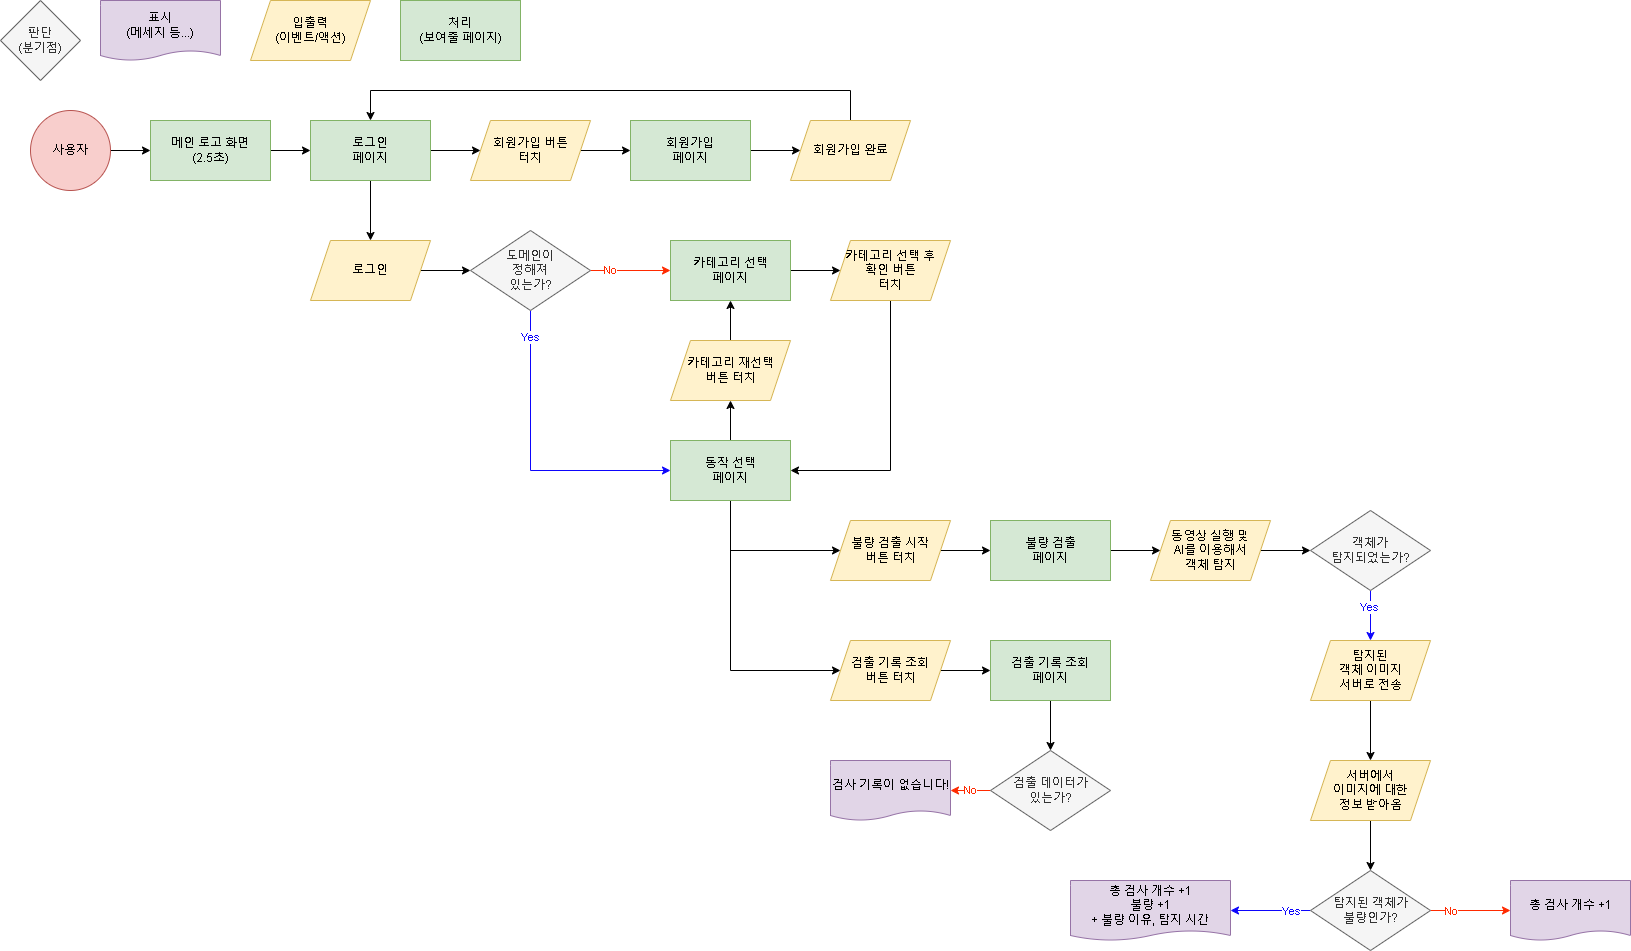

The diagram above was exported from draw.io. Its source (the exported page's mxGraphModel, read from the mxfile embedded in the PNG):
<mxGraphModel dx="1221" dy="733" grid="1" gridSize="10" guides="1" tooltips="1" connect="1" arrows="1" fold="1" page="1" pageScale="1" pageWidth="1969" pageHeight="1969" math="0" shadow="0">
  <root>
    <mxCell id="0" />
    <mxCell id="1" parent="0" />
    <mxCell id="xWxaAhujw4kWI5CNPVcB-14" value="" style="edgeStyle=orthogonalEdgeStyle;rounded=0;orthogonalLoop=1;jettySize=auto;html=1;" parent="1" source="xWxaAhujw4kWI5CNPVcB-4" target="xWxaAhujw4kWI5CNPVcB-13" edge="1">
      <mxGeometry relative="1" as="geometry" />
    </mxCell>
    <mxCell id="xWxaAhujw4kWI5CNPVcB-4" value="사용자" style="ellipse;whiteSpace=wrap;html=1;aspect=fixed;fillColor=#f8cecc;strokeColor=#b85450;gradientDirection=north;" parent="1" vertex="1">
      <mxGeometry x="40" y="120" width="80" height="80" as="geometry" />
    </mxCell>
    <mxCell id="xWxaAhujw4kWI5CNPVcB-7" value="처리&lt;div&gt;(보여줄 페이지)&lt;/div&gt;" style="rounded=0;whiteSpace=wrap;html=1;fillColor=#d5e8d4;strokeColor=#82b366;" parent="1" vertex="1">
      <mxGeometry x="410" y="10" width="120" height="60" as="geometry" />
    </mxCell>
    <mxCell id="xWxaAhujw4kWI5CNPVcB-8" value="입출력&lt;div&gt;(이벤트/액션)&lt;/div&gt;" style="shape=parallelogram;perimeter=parallelogramPerimeter;whiteSpace=wrap;html=1;fixedSize=1;fillColor=#fff2cc;strokeColor=#d6b656;" parent="1" vertex="1">
      <mxGeometry x="260" y="10" width="120" height="60" as="geometry" />
    </mxCell>
    <mxCell id="xWxaAhujw4kWI5CNPVcB-9" value="표시&lt;div&gt;(메세지 등...)&lt;/div&gt;" style="shape=document;whiteSpace=wrap;html=1;boundedLbl=1;fillColor=#e1d5e7;strokeColor=#9673a6;size=0.16666666666666666;" parent="1" vertex="1">
      <mxGeometry x="110" y="10" width="120" height="60" as="geometry" />
    </mxCell>
    <mxCell id="xWxaAhujw4kWI5CNPVcB-10" value="판단&lt;div&gt;(분기점)&lt;/div&gt;" style="rhombus;whiteSpace=wrap;html=1;fillColor=#f5f5f5;fontColor=#333333;strokeColor=#666666;" parent="1" vertex="1">
      <mxGeometry x="10" y="10" width="80" height="80" as="geometry" />
    </mxCell>
    <mxCell id="xWxaAhujw4kWI5CNPVcB-23" value="" style="edgeStyle=orthogonalEdgeStyle;rounded=0;orthogonalLoop=1;jettySize=auto;html=1;" parent="1" source="xWxaAhujw4kWI5CNPVcB-11" target="xWxaAhujw4kWI5CNPVcB-21" edge="1">
      <mxGeometry relative="1" as="geometry" />
    </mxCell>
    <mxCell id="xWxaAhujw4kWI5CNPVcB-11" value="회원가입&amp;nbsp;&lt;span style=&quot;background-color: initial;&quot;&gt;버튼&lt;/span&gt;&lt;div&gt;&lt;span style=&quot;background-color: initial;&quot;&gt;터치&lt;/span&gt;&lt;/div&gt;" style="shape=parallelogram;perimeter=parallelogramPerimeter;whiteSpace=wrap;html=1;fixedSize=1;fillColor=#fff2cc;strokeColor=#d6b656;" parent="1" vertex="1">
      <mxGeometry x="480" y="130" width="120" height="60" as="geometry" />
    </mxCell>
    <mxCell id="xWxaAhujw4kWI5CNPVcB-16" value="" style="edgeStyle=orthogonalEdgeStyle;rounded=0;orthogonalLoop=1;jettySize=auto;html=1;" parent="1" source="xWxaAhujw4kWI5CNPVcB-13" target="xWxaAhujw4kWI5CNPVcB-15" edge="1">
      <mxGeometry relative="1" as="geometry" />
    </mxCell>
    <mxCell id="xWxaAhujw4kWI5CNPVcB-13" value="메인 로고 화면&lt;div&gt;(2.5초)&lt;/div&gt;" style="rounded=0;whiteSpace=wrap;html=1;fillColor=#d5e8d4;strokeColor=#82b366;" parent="1" vertex="1">
      <mxGeometry x="160" y="130" width="120" height="60" as="geometry" />
    </mxCell>
    <mxCell id="xWxaAhujw4kWI5CNPVcB-17" value="" style="edgeStyle=orthogonalEdgeStyle;rounded=0;orthogonalLoop=1;jettySize=auto;html=1;" parent="1" source="xWxaAhujw4kWI5CNPVcB-15" target="xWxaAhujw4kWI5CNPVcB-11" edge="1">
      <mxGeometry relative="1" as="geometry" />
    </mxCell>
    <mxCell id="kz5Imdmvcilqch0npVnk-54" value="" style="edgeStyle=orthogonalEdgeStyle;shape=connector;rounded=0;orthogonalLoop=1;jettySize=auto;html=1;strokeColor=default;align=center;verticalAlign=middle;fontFamily=Helvetica;fontSize=11;fontColor=default;labelBackgroundColor=default;endArrow=classic;" parent="1" source="xWxaAhujw4kWI5CNPVcB-15" target="kz5Imdmvcilqch0npVnk-53" edge="1">
      <mxGeometry relative="1" as="geometry" />
    </mxCell>
    <mxCell id="xWxaAhujw4kWI5CNPVcB-15" value="로그인&lt;div&gt;페이지&lt;/div&gt;" style="rounded=0;whiteSpace=wrap;html=1;fillColor=#d5e8d4;strokeColor=#82b366;" parent="1" vertex="1">
      <mxGeometry x="320" y="130" width="120" height="60" as="geometry" />
    </mxCell>
    <mxCell id="kz5Imdmvcilqch0npVnk-10" value="" style="edgeStyle=orthogonalEdgeStyle;shape=connector;rounded=0;orthogonalLoop=1;jettySize=auto;html=1;strokeColor=default;align=center;verticalAlign=middle;fontFamily=Helvetica;fontSize=11;fontColor=default;labelBackgroundColor=default;endArrow=classic;" parent="1" source="xWxaAhujw4kWI5CNPVcB-21" target="kz5Imdmvcilqch0npVnk-9" edge="1">
      <mxGeometry relative="1" as="geometry" />
    </mxCell>
    <mxCell id="xWxaAhujw4kWI5CNPVcB-21" value="회원가입&lt;div&gt;페이지&lt;/div&gt;" style="rounded=0;whiteSpace=wrap;html=1;fillColor=#d5e8d4;strokeColor=#82b366;" parent="1" vertex="1">
      <mxGeometry x="640" y="130" width="120" height="60" as="geometry" />
    </mxCell>
    <mxCell id="xWxaAhujw4kWI5CNPVcB-30" value="&lt;font color=&quot;#ff2a00&quot;&gt;No&lt;/font&gt;" style="edgeStyle=orthogonalEdgeStyle;rounded=0;orthogonalLoop=1;jettySize=auto;html=1;fillColor=#f8cecc;strokeColor=#FF2A00;" parent="1" source="xWxaAhujw4kWI5CNPVcB-27" target="xWxaAhujw4kWI5CNPVcB-29" edge="1">
      <mxGeometry x="-0.5" relative="1" as="geometry">
        <mxPoint as="offset" />
      </mxGeometry>
    </mxCell>
    <mxCell id="kz5Imdmvcilqch0npVnk-2" value="&lt;font color=&quot;#0d05fc&quot;&gt;Yes&lt;/font&gt;" style="edgeStyle=orthogonalEdgeStyle;rounded=0;orthogonalLoop=1;jettySize=auto;html=1;exitX=0.5;exitY=1;exitDx=0;exitDy=0;entryX=0;entryY=0.5;entryDx=0;entryDy=0;fillColor=#dae8fc;strokeColor=#0D05FC;flowAnimation=0;shadow=0;" parent="1" source="xWxaAhujw4kWI5CNPVcB-27" target="xWxaAhujw4kWI5CNPVcB-28" edge="1">
      <mxGeometry x="-0.8182" relative="1" as="geometry">
        <mxPoint as="offset" />
      </mxGeometry>
    </mxCell>
    <mxCell id="xWxaAhujw4kWI5CNPVcB-27" value="도메인이&lt;div&gt;정해져&lt;/div&gt;&lt;div&gt;있는가?&lt;/div&gt;" style="rhombus;whiteSpace=wrap;html=1;fillColor=#f5f5f5;fontColor=#333333;strokeColor=#666666;" parent="1" vertex="1">
      <mxGeometry x="480" y="240" width="120" height="80" as="geometry" />
    </mxCell>
    <mxCell id="kz5Imdmvcilqch0npVnk-7" value="" style="edgeStyle=orthogonalEdgeStyle;shape=connector;rounded=0;orthogonalLoop=1;jettySize=auto;html=1;strokeColor=default;align=center;verticalAlign=middle;fontFamily=Helvetica;fontSize=11;fontColor=default;labelBackgroundColor=default;endArrow=classic;" parent="1" source="xWxaAhujw4kWI5CNPVcB-28" target="kz5Imdmvcilqch0npVnk-6" edge="1">
      <mxGeometry relative="1" as="geometry" />
    </mxCell>
    <mxCell id="kz5Imdmvcilqch0npVnk-16" style="edgeStyle=orthogonalEdgeStyle;shape=connector;rounded=0;orthogonalLoop=1;jettySize=auto;html=1;exitX=0.5;exitY=1;exitDx=0;exitDy=0;strokeColor=default;align=center;verticalAlign=middle;fontFamily=Helvetica;fontSize=11;fontColor=default;labelBackgroundColor=default;endArrow=classic;entryX=0;entryY=0.5;entryDx=0;entryDy=0;" parent="1" source="xWxaAhujw4kWI5CNPVcB-28" target="kz5Imdmvcilqch0npVnk-13" edge="1">
      <mxGeometry relative="1" as="geometry">
        <mxPoint x="740.2352941176471" y="559.9999999999999" as="targetPoint" />
        <Array as="points">
          <mxPoint x="740" y="560" />
        </Array>
      </mxGeometry>
    </mxCell>
    <mxCell id="kz5Imdmvcilqch0npVnk-17" style="edgeStyle=orthogonalEdgeStyle;shape=connector;rounded=0;orthogonalLoop=1;jettySize=auto;html=1;exitX=0.5;exitY=1;exitDx=0;exitDy=0;entryX=0;entryY=0.5;entryDx=0;entryDy=0;strokeColor=default;align=center;verticalAlign=middle;fontFamily=Helvetica;fontSize=11;fontColor=default;labelBackgroundColor=default;endArrow=classic;" parent="1" source="xWxaAhujw4kWI5CNPVcB-28" target="kz5Imdmvcilqch0npVnk-14" edge="1">
      <mxGeometry relative="1" as="geometry">
        <Array as="points">
          <mxPoint x="740" y="680" />
        </Array>
      </mxGeometry>
    </mxCell>
    <mxCell id="xWxaAhujw4kWI5CNPVcB-28" value="동작 선택&lt;div&gt;페이지&lt;/div&gt;" style="rounded=0;whiteSpace=wrap;html=1;fillColor=#d5e8d4;strokeColor=#82b366;" parent="1" vertex="1">
      <mxGeometry x="680" y="450" width="120" height="60" as="geometry" />
    </mxCell>
    <mxCell id="kz5Imdmvcilqch0npVnk-4" value="" style="edgeStyle=orthogonalEdgeStyle;shape=connector;rounded=0;orthogonalLoop=1;jettySize=auto;html=1;strokeColor=default;align=center;verticalAlign=middle;fontFamily=Helvetica;fontSize=11;fontColor=default;labelBackgroundColor=default;endArrow=classic;" parent="1" source="xWxaAhujw4kWI5CNPVcB-29" target="kz5Imdmvcilqch0npVnk-3" edge="1">
      <mxGeometry relative="1" as="geometry" />
    </mxCell>
    <mxCell id="xWxaAhujw4kWI5CNPVcB-29" value="카테고리 선택&lt;div&gt;페이지&lt;/div&gt;" style="rounded=0;whiteSpace=wrap;html=1;fillColor=#d5e8d4;strokeColor=#82b366;" parent="1" vertex="1">
      <mxGeometry x="680" y="250" width="120" height="60" as="geometry" />
    </mxCell>
    <mxCell id="kz5Imdmvcilqch0npVnk-5" style="edgeStyle=orthogonalEdgeStyle;shape=connector;rounded=0;orthogonalLoop=1;jettySize=auto;html=1;exitX=0.5;exitY=1;exitDx=0;exitDy=0;strokeColor=default;align=center;verticalAlign=middle;fontFamily=Helvetica;fontSize=11;fontColor=default;labelBackgroundColor=default;endArrow=classic;entryX=1;entryY=0.5;entryDx=0;entryDy=0;" parent="1" source="kz5Imdmvcilqch0npVnk-3" target="xWxaAhujw4kWI5CNPVcB-28" edge="1">
      <mxGeometry relative="1" as="geometry" />
    </mxCell>
    <mxCell id="kz5Imdmvcilqch0npVnk-3" value="카테고리 선택 후&lt;div&gt;확인 버튼&lt;/div&gt;&lt;div&gt;터치&lt;/div&gt;" style="shape=parallelogram;perimeter=parallelogramPerimeter;whiteSpace=wrap;html=1;fixedSize=1;fillColor=#fff2cc;strokeColor=#d6b656;" parent="1" vertex="1">
      <mxGeometry x="840" y="250" width="120" height="60" as="geometry" />
    </mxCell>
    <mxCell id="kz5Imdmvcilqch0npVnk-8" value="" style="edgeStyle=orthogonalEdgeStyle;shape=connector;rounded=0;orthogonalLoop=1;jettySize=auto;html=1;strokeColor=default;align=center;verticalAlign=middle;fontFamily=Helvetica;fontSize=11;fontColor=default;labelBackgroundColor=default;endArrow=classic;" parent="1" source="kz5Imdmvcilqch0npVnk-6" target="xWxaAhujw4kWI5CNPVcB-29" edge="1">
      <mxGeometry relative="1" as="geometry" />
    </mxCell>
    <mxCell id="kz5Imdmvcilqch0npVnk-6" value="카테고리 재선택&lt;div&gt;버튼&amp;nbsp;&lt;span style=&quot;background-color: initial;&quot;&gt;터치&lt;/span&gt;&lt;/div&gt;" style="shape=parallelogram;perimeter=parallelogramPerimeter;whiteSpace=wrap;html=1;fixedSize=1;fillColor=#fff2cc;strokeColor=#d6b656;" parent="1" vertex="1">
      <mxGeometry x="680" y="350" width="120" height="60" as="geometry" />
    </mxCell>
    <mxCell id="kz5Imdmvcilqch0npVnk-11" style="edgeStyle=orthogonalEdgeStyle;shape=connector;rounded=0;orthogonalLoop=1;jettySize=auto;html=1;exitX=0.5;exitY=0;exitDx=0;exitDy=0;entryX=0.5;entryY=0;entryDx=0;entryDy=0;strokeColor=default;align=center;verticalAlign=middle;fontFamily=Helvetica;fontSize=11;fontColor=default;labelBackgroundColor=default;endArrow=classic;" parent="1" source="kz5Imdmvcilqch0npVnk-9" target="xWxaAhujw4kWI5CNPVcB-15" edge="1">
      <mxGeometry relative="1" as="geometry">
        <Array as="points">
          <mxPoint x="860" y="100" />
          <mxPoint x="380" y="100" />
        </Array>
      </mxGeometry>
    </mxCell>
    <mxCell id="kz5Imdmvcilqch0npVnk-9" value="회원가입 완료" style="shape=parallelogram;perimeter=parallelogramPerimeter;whiteSpace=wrap;html=1;fixedSize=1;fillColor=#fff2cc;strokeColor=#d6b656;" parent="1" vertex="1">
      <mxGeometry x="800" y="130" width="120" height="60" as="geometry" />
    </mxCell>
    <mxCell id="kz5Imdmvcilqch0npVnk-20" value="" style="edgeStyle=orthogonalEdgeStyle;shape=connector;rounded=0;orthogonalLoop=1;jettySize=auto;html=1;strokeColor=default;align=center;verticalAlign=middle;fontFamily=Helvetica;fontSize=11;fontColor=default;labelBackgroundColor=default;endArrow=classic;" parent="1" source="kz5Imdmvcilqch0npVnk-13" target="kz5Imdmvcilqch0npVnk-19" edge="1">
      <mxGeometry relative="1" as="geometry" />
    </mxCell>
    <mxCell id="kz5Imdmvcilqch0npVnk-13" value="불량 검출 시작&lt;div&gt;버튼&amp;nbsp;&lt;span style=&quot;background-color: initial;&quot;&gt;터치&lt;/span&gt;&lt;/div&gt;" style="shape=parallelogram;perimeter=parallelogramPerimeter;whiteSpace=wrap;html=1;fixedSize=1;fillColor=#fff2cc;strokeColor=#d6b656;" parent="1" vertex="1">
      <mxGeometry x="840" y="530" width="120" height="60" as="geometry" />
    </mxCell>
    <mxCell id="kz5Imdmvcilqch0npVnk-27" value="" style="edgeStyle=orthogonalEdgeStyle;shape=connector;rounded=0;orthogonalLoop=1;jettySize=auto;html=1;strokeColor=default;align=center;verticalAlign=middle;fontFamily=Helvetica;fontSize=11;fontColor=default;labelBackgroundColor=default;endArrow=classic;" parent="1" source="kz5Imdmvcilqch0npVnk-14" target="kz5Imdmvcilqch0npVnk-26" edge="1">
      <mxGeometry relative="1" as="geometry" />
    </mxCell>
    <mxCell id="kz5Imdmvcilqch0npVnk-14" value="검출 기록 조회&lt;div&gt;버튼 터치&lt;/div&gt;" style="shape=parallelogram;perimeter=parallelogramPerimeter;whiteSpace=wrap;html=1;fixedSize=1;fillColor=#fff2cc;strokeColor=#d6b656;" parent="1" vertex="1">
      <mxGeometry x="840" y="650" width="120" height="60" as="geometry" />
    </mxCell>
    <mxCell id="kz5Imdmvcilqch0npVnk-34" value="" style="edgeStyle=orthogonalEdgeStyle;shape=connector;rounded=0;orthogonalLoop=1;jettySize=auto;html=1;strokeColor=default;align=center;verticalAlign=middle;fontFamily=Helvetica;fontSize=11;fontColor=default;labelBackgroundColor=default;endArrow=classic;" parent="1" source="kz5Imdmvcilqch0npVnk-19" target="kz5Imdmvcilqch0npVnk-33" edge="1">
      <mxGeometry relative="1" as="geometry" />
    </mxCell>
    <mxCell id="kz5Imdmvcilqch0npVnk-19" value="불량 검출&lt;div&gt;페이지&lt;/div&gt;" style="rounded=0;whiteSpace=wrap;html=1;fillColor=#d5e8d4;strokeColor=#82b366;" parent="1" vertex="1">
      <mxGeometry x="1000" y="530" width="120" height="60" as="geometry" />
    </mxCell>
    <mxCell id="kz5Imdmvcilqch0npVnk-25" value="&lt;font color=&quot;#ff2a00&quot;&gt;No&lt;/font&gt;" style="edgeStyle=orthogonalEdgeStyle;shape=connector;rounded=0;orthogonalLoop=1;jettySize=auto;html=1;strokeColor=#FF2A00;align=center;verticalAlign=middle;fontFamily=Helvetica;fontSize=11;fontColor=default;labelBackgroundColor=default;endArrow=classic;" parent="1" source="kz5Imdmvcilqch0npVnk-21" target="kz5Imdmvcilqch0npVnk-23" edge="1">
      <mxGeometry relative="1" as="geometry">
        <mxPoint as="offset" />
      </mxGeometry>
    </mxCell>
    <mxCell id="kz5Imdmvcilqch0npVnk-21" value="검출 데이터가&lt;div&gt;있는가?&lt;/div&gt;" style="rhombus;whiteSpace=wrap;html=1;fillColor=#f5f5f5;fontColor=#333333;strokeColor=#666666;" parent="1" vertex="1">
      <mxGeometry x="1000" y="760" width="120" height="80" as="geometry" />
    </mxCell>
    <mxCell id="kz5Imdmvcilqch0npVnk-23" value="검사 기록이 없습니다!" style="shape=document;whiteSpace=wrap;html=1;boundedLbl=1;fillColor=#e1d5e7;strokeColor=#9673a6;size=0.16666666666666666;" parent="1" vertex="1">
      <mxGeometry x="840" y="770" width="120" height="60" as="geometry" />
    </mxCell>
    <mxCell id="kz5Imdmvcilqch0npVnk-28" value="" style="edgeStyle=orthogonalEdgeStyle;shape=connector;rounded=0;orthogonalLoop=1;jettySize=auto;html=1;strokeColor=default;align=center;verticalAlign=middle;fontFamily=Helvetica;fontSize=11;fontColor=default;labelBackgroundColor=default;endArrow=classic;" parent="1" source="kz5Imdmvcilqch0npVnk-26" target="kz5Imdmvcilqch0npVnk-21" edge="1">
      <mxGeometry relative="1" as="geometry" />
    </mxCell>
    <mxCell id="kz5Imdmvcilqch0npVnk-26" value="검출 기록 조회&lt;div&gt;페이지&lt;/div&gt;" style="rounded=0;whiteSpace=wrap;html=1;fillColor=#d5e8d4;strokeColor=#82b366;" parent="1" vertex="1">
      <mxGeometry x="1000" y="650" width="120" height="60" as="geometry" />
    </mxCell>
    <mxCell id="kz5Imdmvcilqch0npVnk-36" value="" style="edgeStyle=orthogonalEdgeStyle;shape=connector;rounded=0;orthogonalLoop=1;jettySize=auto;html=1;strokeColor=default;align=center;verticalAlign=middle;fontFamily=Helvetica;fontSize=11;fontColor=default;labelBackgroundColor=default;endArrow=classic;" parent="1" source="kz5Imdmvcilqch0npVnk-33" target="kz5Imdmvcilqch0npVnk-35" edge="1">
      <mxGeometry relative="1" as="geometry" />
    </mxCell>
    <mxCell id="kz5Imdmvcilqch0npVnk-33" value="동영상 실행 및&lt;div&gt;AI를 이용해서&lt;/div&gt;&lt;div&gt;객체 탐지&lt;/div&gt;" style="shape=parallelogram;perimeter=parallelogramPerimeter;whiteSpace=wrap;html=1;fixedSize=1;fillColor=#fff2cc;strokeColor=#d6b656;" parent="1" vertex="1">
      <mxGeometry x="1160" y="530" width="120" height="60" as="geometry" />
    </mxCell>
    <mxCell id="kz5Imdmvcilqch0npVnk-38" value="" style="edgeStyle=orthogonalEdgeStyle;shape=connector;rounded=0;orthogonalLoop=1;jettySize=auto;html=1;strokeColor=#0D05FC;align=center;verticalAlign=middle;fontFamily=Helvetica;fontSize=11;fontColor=default;labelBackgroundColor=default;endArrow=classic;" parent="1" source="kz5Imdmvcilqch0npVnk-35" target="kz5Imdmvcilqch0npVnk-37" edge="1">
      <mxGeometry relative="1" as="geometry" />
    </mxCell>
    <mxCell id="kz5Imdmvcilqch0npVnk-39" value="&lt;font color=&quot;#0d05fc&quot;&gt;Yes&lt;/font&gt;" style="edgeLabel;html=1;align=center;verticalAlign=middle;resizable=0;points=[];fontFamily=Helvetica;fontSize=11;fontColor=default;labelBackgroundColor=default;" parent="kz5Imdmvcilqch0npVnk-38" connectable="0" vertex="1">
      <mxGeometry x="-0.3411" y="-2" relative="1" as="geometry">
        <mxPoint as="offset" />
      </mxGeometry>
    </mxCell>
    <mxCell id="kz5Imdmvcilqch0npVnk-35" value="객체가&lt;div&gt;탐지되었는가?&lt;/div&gt;" style="rhombus;whiteSpace=wrap;html=1;fillColor=#f5f5f5;fontColor=#333333;strokeColor=#666666;" parent="1" vertex="1">
      <mxGeometry x="1320" y="520" width="120" height="80" as="geometry" />
    </mxCell>
    <mxCell id="kz5Imdmvcilqch0npVnk-41" value="" style="edgeStyle=orthogonalEdgeStyle;shape=connector;rounded=0;orthogonalLoop=1;jettySize=auto;html=1;strokeColor=default;align=center;verticalAlign=middle;fontFamily=Helvetica;fontSize=11;fontColor=default;labelBackgroundColor=default;endArrow=classic;" parent="1" source="kz5Imdmvcilqch0npVnk-37" target="kz5Imdmvcilqch0npVnk-40" edge="1">
      <mxGeometry relative="1" as="geometry" />
    </mxCell>
    <mxCell id="kz5Imdmvcilqch0npVnk-37" value="탐지된&lt;div&gt;객체&amp;nbsp;&lt;span style=&quot;background-color: initial;&quot;&gt;이미지&lt;/span&gt;&lt;/div&gt;&lt;div&gt;&lt;span style=&quot;background-color: initial;&quot;&gt;서버로&amp;nbsp;&lt;/span&gt;&lt;span style=&quot;background-color: initial;&quot;&gt;전송&lt;/span&gt;&lt;/div&gt;" style="shape=parallelogram;perimeter=parallelogramPerimeter;whiteSpace=wrap;html=1;fixedSize=1;fillColor=#fff2cc;strokeColor=#d6b656;" parent="1" vertex="1">
      <mxGeometry x="1320" y="650" width="120" height="60" as="geometry" />
    </mxCell>
    <mxCell id="kz5Imdmvcilqch0npVnk-43" value="" style="edgeStyle=orthogonalEdgeStyle;shape=connector;rounded=0;orthogonalLoop=1;jettySize=auto;html=1;strokeColor=default;align=center;verticalAlign=middle;fontFamily=Helvetica;fontSize=11;fontColor=default;labelBackgroundColor=default;endArrow=classic;" parent="1" source="kz5Imdmvcilqch0npVnk-40" target="kz5Imdmvcilqch0npVnk-42" edge="1">
      <mxGeometry relative="1" as="geometry" />
    </mxCell>
    <mxCell id="kz5Imdmvcilqch0npVnk-40" value="서버에서&lt;div&gt;이미지에 대한&lt;/div&gt;&lt;div&gt;정보 받아옴&lt;/div&gt;" style="shape=parallelogram;perimeter=parallelogramPerimeter;whiteSpace=wrap;html=1;fixedSize=1;fillColor=#fff2cc;strokeColor=#d6b656;" parent="1" vertex="1">
      <mxGeometry x="1320" y="770" width="120" height="60" as="geometry" />
    </mxCell>
    <mxCell id="kz5Imdmvcilqch0npVnk-45" value="" style="edgeStyle=orthogonalEdgeStyle;shape=connector;rounded=0;orthogonalLoop=1;jettySize=auto;html=1;strokeColor=#0D05FC;align=center;verticalAlign=middle;fontFamily=Helvetica;fontSize=11;fontColor=default;labelBackgroundColor=default;endArrow=classic;" parent="1" source="kz5Imdmvcilqch0npVnk-42" target="kz5Imdmvcilqch0npVnk-44" edge="1">
      <mxGeometry relative="1" as="geometry" />
    </mxCell>
    <mxCell id="kz5Imdmvcilqch0npVnk-49" value="&lt;font color=&quot;#0d05fc&quot;&gt;Yes&lt;/font&gt;" style="edgeLabel;html=1;align=center;verticalAlign=middle;resizable=0;points=[];fontFamily=Helvetica;fontSize=11;fontColor=default;labelBackgroundColor=default;" parent="kz5Imdmvcilqch0npVnk-45" connectable="0" vertex="1">
      <mxGeometry x="-0.032" y="-3" relative="1" as="geometry">
        <mxPoint x="19" y="3" as="offset" />
      </mxGeometry>
    </mxCell>
    <mxCell id="kz5Imdmvcilqch0npVnk-47" value="" style="edgeStyle=orthogonalEdgeStyle;shape=connector;rounded=0;orthogonalLoop=1;jettySize=auto;html=1;strokeColor=#FF2A00;align=center;verticalAlign=middle;fontFamily=Helvetica;fontSize=11;fontColor=default;labelBackgroundColor=default;endArrow=classic;" parent="1" source="kz5Imdmvcilqch0npVnk-42" target="kz5Imdmvcilqch0npVnk-46" edge="1">
      <mxGeometry relative="1" as="geometry" />
    </mxCell>
    <mxCell id="kz5Imdmvcilqch0npVnk-50" value="&lt;font color=&quot;#ff2a00&quot;&gt;No&lt;/font&gt;" style="edgeLabel;html=1;align=center;verticalAlign=middle;resizable=0;points=[];fontFamily=Helvetica;fontSize=11;fontColor=default;labelBackgroundColor=default;" parent="kz5Imdmvcilqch0npVnk-47" connectable="0" vertex="1">
      <mxGeometry x="0.292" y="2" relative="1" as="geometry">
        <mxPoint x="-32" y="2" as="offset" />
      </mxGeometry>
    </mxCell>
    <mxCell id="kz5Imdmvcilqch0npVnk-42" value="탐지된 객체가&lt;div&gt;불량인가?&lt;/div&gt;" style="rhombus;whiteSpace=wrap;html=1;fillColor=#f5f5f5;fontColor=#333333;strokeColor=#666666;" parent="1" vertex="1">
      <mxGeometry x="1320" y="880" width="120" height="80" as="geometry" />
    </mxCell>
    <mxCell id="kz5Imdmvcilqch0npVnk-44" value="&lt;div&gt;총 검사 개수 +1&lt;/div&gt;불량 +1&lt;div&gt;+ 불량 이유, 탐지 시간&lt;/div&gt;" style="shape=document;whiteSpace=wrap;html=1;boundedLbl=1;fillColor=#e1d5e7;strokeColor=#9673a6;size=0.16666666666666666;" parent="1" vertex="1">
      <mxGeometry x="1080" y="890" width="160" height="60" as="geometry" />
    </mxCell>
    <mxCell id="kz5Imdmvcilqch0npVnk-46" value="총 검사 개수 +1" style="shape=document;whiteSpace=wrap;html=1;boundedLbl=1;fillColor=#e1d5e7;strokeColor=#9673a6;size=0.16666666666666666;" parent="1" vertex="1">
      <mxGeometry x="1520" y="890" width="120" height="60" as="geometry" />
    </mxCell>
    <mxCell id="kz5Imdmvcilqch0npVnk-55" value="" style="edgeStyle=orthogonalEdgeStyle;shape=connector;rounded=0;orthogonalLoop=1;jettySize=auto;html=1;strokeColor=default;align=center;verticalAlign=middle;fontFamily=Helvetica;fontSize=11;fontColor=default;labelBackgroundColor=default;endArrow=classic;" parent="1" source="kz5Imdmvcilqch0npVnk-53" target="xWxaAhujw4kWI5CNPVcB-27" edge="1">
      <mxGeometry relative="1" as="geometry" />
    </mxCell>
    <mxCell id="kz5Imdmvcilqch0npVnk-53" value="로그인" style="shape=parallelogram;perimeter=parallelogramPerimeter;whiteSpace=wrap;html=1;fixedSize=1;fillColor=#fff2cc;strokeColor=#d6b656;" parent="1" vertex="1">
      <mxGeometry x="320" y="250" width="120" height="60" as="geometry" />
    </mxCell>
  </root>
</mxGraphModel>